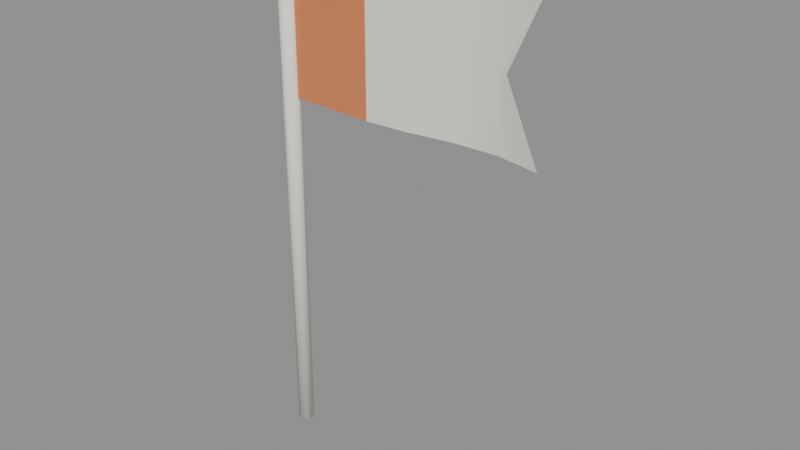 # Source: ferry_flag.blend  (saved by Blender 5.2.45; exported with 4.5.12 LTS)
import bpy
from mathutils import Matrix  # noqa: F401  (used for matrix-valued properties, if any)

bpy.ops.wm.read_factory_settings(use_empty=True)
scene = bpy.context.scene
scene.name = 'Flag export'

# ---- materials (node trees are filled in below, after node groups)
mat_ferry_flag_matte_vertex_colour = bpy.data.materials.new('Ferry flag matte vertex colour')

# ---- material node trees
mat_ferry_flag_matte_vertex_colour.use_nodes = True; mat_ferry_flag_matte_vertex_colour.node_tree.nodes.clear()
_N = mat_ferry_flag_matte_vertex_colour.node_tree.nodes; _L = mat_ferry_flag_matte_vertex_colour.node_tree.links
n0 = _N.new('ShaderNodeBsdfPrincipled'); n0.name = 'Principled BSDF'; n0.location = (-200, 100)
n0.inputs[2].default_value = 0.94
n0.inputs[10].default_value = 0.005
n0.inputs[13].default_value = 0.15
n1 = _N.new('ShaderNodeOutputMaterial'); n1.name = 'Material Output'; n1.location = (200, 100)
n2 = _N.new('ShaderNodeVertexColor'); n2.name = 'Color Attribute'; n2.location = (0, 0)
n2.layer_name = 'Color'
_L.new(n0.outputs[0], n1.inputs[0])
_L.new(n2.outputs[0], n0.inputs[0])
n1.is_active_output = True

# ---- meshes
me_ferry_flag_mobile = bpy.data.meshes.new('ferry_flag_mobile')
me_ferry_flag_mobile.from_pydata([(0.0, 0.025, 0.0), (-0.01768, 0.01768, 0.0), (-0.025, 1.531e-18, 0.0), (-0.01768, -0.01768, 0.0), (-3.062e-18, -0.025, 0.0), (0.01768, -0.01768, 0.0), (0.025, -4.592e-18, 0.0), (0.01768, 0.01768, 0.0), (0.0, 0.025, 1.65), (-0.01768, 0.01768, 1.65), (-0.025, 1.531e-18, 1.65), (-0.01768, -0.01768, 1.65), (-3.062e-18, -0.025, 1.65), (0.01768, -0.01768, 1.65), (0.025, -4.592e-18, 1.65), (0.01768, 0.01768, 1.65), (0.02, 0.0, 1.1), (0.02, 0.0, 1.325), (0.02, 0.0, 1.55), (0.1533, -0.00506, 1.1), (0.1533, -0.00506, 1.325), (0.1533, -0.00506, 1.55), (0.2867, -0.01007, 1.1), (0.2867, -0.01007, 1.325), (0.2867, -0.01007, 1.55), (0.42, 0.0001471, 1.1), (0.42, 0.0001471, 1.325), (0.42, 0.0001471, 1.55), (0.5533, 0.02034, 1.1), (0.5533, 0.02034, 1.325), (0.5533, 0.02034, 1.55), (0.6867, 0.02505, 1.1), (0.6867, 0.02505, 1.325), (0.6867, 0.02505, 1.55), (0.82, -0.0005885, 1.1), (0.72, -0.0005885, 1.325), (0.82, -0.0005885, 1.55)], [], [(0, 1, 9, 8), (1, 2, 10, 9), (2, 3, 11, 10), (3, 4, 12, 11), (4, 5, 13, 12), (5, 6, 14, 13), (6, 7, 15, 14), (7, 0, 8, 15), (7, 6, 5, 4, 3, 2, 1, 0), (8, 9, 10, 11, 12, 13, 14, 15), (16, 17, 20, 19), (17, 18, 21, 20), (19, 20, 23, 22), (20, 21, 24, 23), (22, 23, 26, 25), (23, 24, 27, 26), (25, 26, 29, 28), (26, 27, 30, 29), (28, 29, 32, 31), (29, 30, 33, 32), (31, 32, 35, 34), (32, 33, 36, 35)])
me_ferry_flag_mobile.polygons.foreach_set('use_smooth', [True] * 22)
_ca = me_ferry_flag_mobile.color_attributes.new('Color', 'FLOAT_COLOR', 'CORNER')
_ca.data.foreach_set('color', [0.8796, 0.855, 0.7529, 1.0, 0.8796, 0.855, 0.7529, 1.0, 0.8796, 0.855, 0.7529, 1.0, 0.8796, 0.855, 0.7529, 1.0, 0.8796, 0.855, 0.7529, 1.0, 0.8796, 0.855, 0.7529, 1.0, 0.8796, 0.855, 0.7529, 1.0, 0.8796, 0.855, 0.7529, 1.0, 0.8796, 0.855, 0.7529, 1.0, 0.8796, 0.855, 0.7529, 1.0, 0.8796, 0.855, 0.7529, 1.0, 0.8796, 0.855, 0.7529, 1.0, 0.8796, 0.855, 0.7529, 1.0, 0.8796, 0.855, 0.7529, 1.0, 0.8796, 0.855, 0.7529, 1.0, 0.8796, 0.855, 0.7529, 1.0, 0.8796, 0.855, 0.7529, 1.0, 0.8796, 0.855, 0.7529, 1.0, 0.8796, 0.855, 0.7529, 1.0, 0.8796, 0.855, 0.7529, 1.0, 0.8796, 0.855, 0.7529, 1.0, 0.8796, 0.855, 0.7529, 1.0, 0.8796, 0.855, 0.7529, 1.0, 0.8796, 0.855, 0.7529, 1.0, 0.8796, 0.855, 0.7529, 1.0, 0.8796, 0.855, 0.7529, 1.0, 0.8796, 0.855, 0.7529, 1.0, 0.8796, 0.855, 0.7529, 1.0, 0.8796, 0.855, 0.7529, 1.0, 0.8796, 0.855, 0.7529, 1.0, 0.8796, 0.855, 0.7529, 1.0, 0.8796, 0.855, 0.7529, 1.0, 0.8796, 0.855, 0.7529, 1.0, 0.8796, 0.855, 0.7529, 1.0, 0.8796, 0.855, 0.7529, 1.0, 0.8796, 0.855, 0.7529, 1.0, 0.8796, 0.855, 0.7529, 1.0, 0.8796, 0.855, 0.7529, 1.0, 0.8796, 0.855, 0.7529, 1.0, 0.8796, 0.855, 0.7529, 1.0, 0.8796, 0.855, 0.7529, 1.0, 0.8796, 0.855, 0.7529, 1.0, 0.8796, 0.855, 0.7529, 1.0, 0.8796, 0.855, 0.7529, 1.0, 0.8796, 0.855, 0.7529, 1.0, 0.8796, 0.855, 0.7529, 1.0, 0.8796, 0.855, 0.7529, 1.0, 0.8796, 0.855, 0.7529, 1.0, 0.6939, 0.2346, 0.0999, 1.0, 0.6939, 0.2346, 0.0999, 1.0, 0.6939, 0.2346, 0.0999, 1.0, 0.6939, 0.2346, 0.0999, 1.0, 0.6939, 0.2346, 0.0999, 1.0, 0.6939, 0.2346, 0.0999, 1.0, 0.6939, 0.2346, 0.0999, 1.0, 0.6939, 0.2346, 0.0999, 1.0, 0.6939, 0.2346, 0.0999, 1.0, 0.6939, 0.2346, 0.0999, 1.0, 0.6939, 0.2346, 0.0999, 1.0, 0.6939, 0.2346, 0.0999, 1.0, 0.6939, 0.2346, 0.0999, 1.0, 0.6939, 0.2346, 0.0999, 1.0, 0.6939, 0.2346, 0.0999, 1.0, 0.6939, 0.2346, 0.0999, 1.0, 0.8796, 0.855, 0.7529, 1.0, 0.8796, 0.855, 0.7529, 1.0, 0.8796, 0.855, 0.7529, 1.0, 0.8796, 0.855, 0.7529, 1.0, 0.8796, 0.855, 0.7529, 1.0, 0.8796, 0.855, 0.7529, 1.0, 0.8796, 0.855, 0.7529, 1.0, 0.8796, 0.855, 0.7529, 1.0, 0.8796, 0.855, 0.7529, 1.0, 0.8796, 0.855, 0.7529, 1.0, 0.8796, 0.855, 0.7529, 1.0, 0.8796, 0.855, 0.7529, 1.0, 0.8796, 0.855, 0.7529, 1.0, 0.8796, 0.855, 0.7529, 1.0, 0.8796, 0.855, 0.7529, 1.0, 0.8796, 0.855, 0.7529, 1.0, 0.8796, 0.855, 0.7529, 1.0, 0.8796, 0.855, 0.7529, 1.0, 0.8796, 0.855, 0.7529, 1.0, 0.8796, 0.855, 0.7529, 1.0, 0.8796, 0.855, 0.7529, 1.0, 0.8796, 0.855, 0.7529, 1.0, 0.8796, 0.855, 0.7529, 1.0, 0.8796, 0.855, 0.7529, 1.0, 0.8796, 0.855, 0.7529, 1.0, 0.8796, 0.855, 0.7529, 1.0, 0.8796, 0.855, 0.7529, 1.0, 0.8796, 0.855, 0.7529, 1.0, 0.8796, 0.855, 0.7529, 1.0, 0.8796, 0.855, 0.7529, 1.0, 0.8796, 0.855, 0.7529, 1.0, 0.8796, 0.855, 0.7529, 1.0])
me_ferry_flag_mobile.materials.append(mat_ferry_flag_matte_vertex_colour)
me_ferry_flag_mobile.update()

# ---- objects
ob_ferry_flag = bpy.data.objects.new('ferry_flag', me_ferry_flag_mobile)

# ---- transforms, parenting, visibility, modifiers, constraints
ob_ferry_flag.location = (0.0, 0.0, 0.0)

# ---- collection membership
scene.collection.objects.link(ob_ferry_flag)

# ---- scene / render settings (as saved in the file)
scene.frame_start = 1; scene.frame_end = 250; scene.frame_set(1)
scene.render.engine = 'BLENDER_EEVEE_NEXT'
scene.render.image_settings.exr_codec = 'NONE'
scene.render.use_bake_clear = False
scene.render.bake_margin = 0
scene.render.bake_bias = 0.0
scene.render.bake_samples = 0
scene.render.simplify_subdivision_render = 0
scene.render.simplify_child_particles_render = 0.0
scene.render.compositor_device = 'GPU'
scene.eevee.use_volume_custom_range = False
scene.eevee.gtao_distance = 0.0
scene.eevee.use_fast_gi = False
scene.eevee.fast_gi_thickness_near = 0.1
scene.eevee.fast_gi_thickness_far = 0.0
scene.eevee.ray_tracing_options.screen_trace_thickness = 0.1
bpy.context.view_layer.update()

# ---- added for rendering (the .blend has no active camera and no usable light): camera, sun + grey world if the file has none
cam_auto = bpy.data.cameras.new('AutoCamera')
cam_auto.lens = 50.0
cam_auto.sensor_width = 36.0
cam_auto.clip_end = 1000.0
ob_auto_camera = bpy.data.objects.new('AutoCamera', cam_auto)
scene.collection.objects.link(ob_auto_camera)
ob_auto_camera.location = (2.1135, -2.06301, 2.1978)
ob_auto_camera.rotation_euler = (1.09748, -7.21219e-08, 0.694738)
scene.camera = ob_auto_camera
light_auto_sun = bpy.data.lights.new('AutoSun', 'SUN')
light_auto_sun.energy = 3.0
light_auto_sun.angle = 0.0523599
ob_auto_sun = bpy.data.objects.new('AutoSun', light_auto_sun)
scene.collection.objects.link(ob_auto_sun)
ob_auto_sun.rotation_euler = (0.872665, 0.174533, 0.523599)
if scene.world is None:
    world_auto = bpy.data.worlds.new('AutoWorld')
    world_auto.color = (0.3, 0.3, 0.3)
    scene.world = world_auto
bpy.context.view_layer.update()
